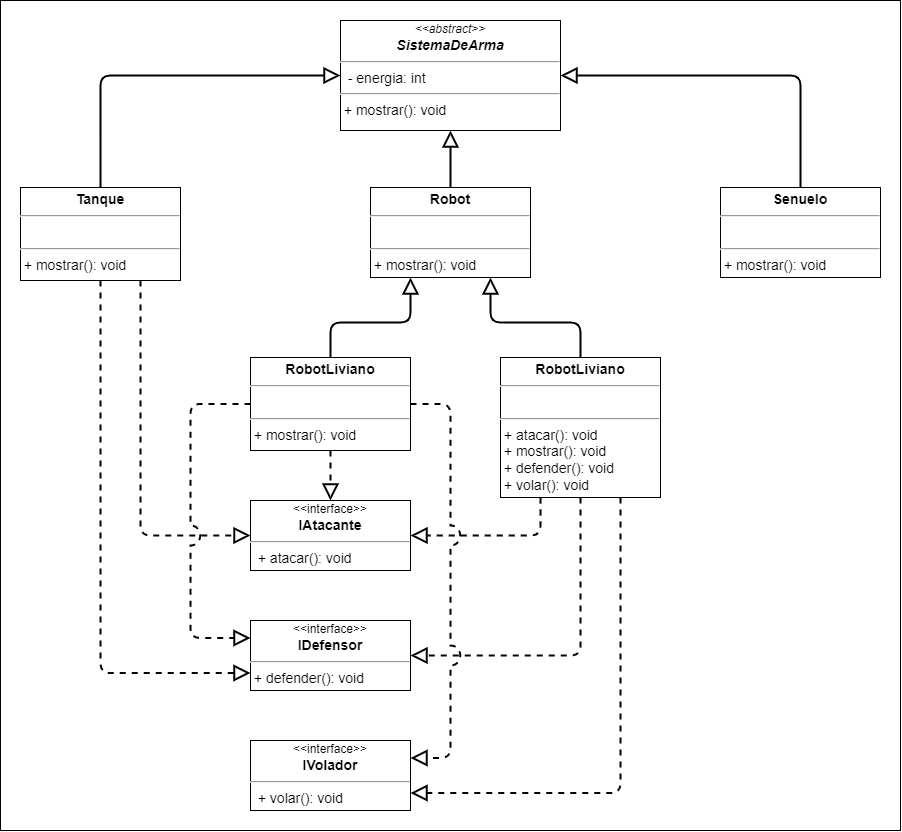

The diagram above was exported from draw.io. Its source (the exported page's mxGraphModel, read from the mxfile embedded in the PNG):
<mxGraphModel dx="1597" dy="3796" grid="1" gridSize="10" guides="1" tooltips="1" connect="1" arrows="1" fold="1" page="1" pageScale="1" pageWidth="827" pageHeight="1169" math="0" shadow="0">
  <root>
    <mxCell id="WIyWlLk6GJQsqaUBKTNV-0" />
    <mxCell id="WIyWlLk6GJQsqaUBKTNV-1" parent="WIyWlLk6GJQsqaUBKTNV-0" />
    <mxCell id="MvcSfsvhsIuprzJAYZkV-0" value="&lt;font style=&quot;font-size: 16px;&quot;&gt;&lt;font style=&quot;font-size: 16px;&quot;&gt;&lt;br&gt;&lt;/font&gt;&lt;/font&gt;" style="rounded=0;whiteSpace=wrap;html=1;align=left;verticalAlign=top;fontSize=30;fontStyle=1;spacingTop=10;spacing=2;spacingLeft=20;fontFamily=Verdana;" parent="WIyWlLk6GJQsqaUBKTNV-1" vertex="1">
      <mxGeometry x="-640" y="-2180" width="900" height="830" as="geometry" />
    </mxCell>
    <mxCell id="MvcSfsvhsIuprzJAYZkV-1" value="&lt;div style=&quot;text-align: center;&quot;&gt;&lt;i style=&quot;background-color: initial; font-size: 12px;&quot;&gt;&amp;lt;&amp;lt;abstract&amp;gt;&amp;gt;&lt;/i&gt;&lt;/div&gt;&lt;div style=&quot;text-align: center;&quot;&gt;&lt;b&gt;&lt;i&gt;SistemaDeArma&lt;/i&gt;&lt;/b&gt;&lt;/div&gt;&lt;hr style=&quot;font-size: 14px;&quot;&gt;&lt;p style=&quot;margin: 0px 0px 0px 4px; font-size: 14px;&quot;&gt;&lt;/p&gt;&amp;nbsp; - energia: int&lt;br&gt;&lt;hr style=&quot;font-size: 14px;&quot;&gt;&amp;nbsp;+ mostrar(): void" style="verticalAlign=top;align=left;overflow=fill;fontSize=14;fontFamily=Helvetica;html=1;spacing=2;spacingTop=0;" parent="WIyWlLk6GJQsqaUBKTNV-1" vertex="1">
      <mxGeometry x="-300" y="-2160" width="220" height="110" as="geometry" />
    </mxCell>
    <mxCell id="Bs801fo3VwErH-w7HFVN-5" value="&lt;p style=&quot;margin: 4px 0px 0px; text-align: center; font-size: 14px;&quot;&gt;&lt;b&gt;Tanque&lt;/b&gt;&lt;/p&gt;&lt;hr style=&quot;font-size: 14px;&quot;&gt;&lt;p style=&quot;margin: 0px 0px 0px 4px; font-size: 14px;&quot;&gt;&lt;/p&gt;&lt;span style=&quot;background-color: initial;&quot;&gt;&amp;nbsp;&lt;/span&gt;&lt;br&gt;&lt;hr style=&quot;font-size: 14px;&quot;&gt;&amp;nbsp;+ mostrar(): void&lt;br&gt;" style="verticalAlign=top;align=left;overflow=fill;fontSize=14;fontFamily=Helvetica;html=1;" parent="WIyWlLk6GJQsqaUBKTNV-1" vertex="1">
      <mxGeometry x="-620" y="-1993" width="160" height="93" as="geometry" />
    </mxCell>
    <mxCell id="Bs801fo3VwErH-w7HFVN-8" style="edgeStyle=orthogonalEdgeStyle;rounded=1;orthogonalLoop=1;jettySize=auto;html=1;strokeWidth=2;endArrow=block;endFill=0;endSize=12;exitX=0.5;exitY=0;exitDx=0;exitDy=0;entryX=0;entryY=0.5;entryDx=0;entryDy=0;" parent="WIyWlLk6GJQsqaUBKTNV-1" source="Bs801fo3VwErH-w7HFVN-5" target="MvcSfsvhsIuprzJAYZkV-1" edge="1">
      <mxGeometry relative="1" as="geometry">
        <mxPoint x="-272.57142857142867" y="-1880" as="sourcePoint" />
        <mxPoint x="-230" y="-2010" as="targetPoint" />
      </mxGeometry>
    </mxCell>
    <mxCell id="GQ7q6z5DVWIMJUyt-dOB-1" value="&lt;p style=&quot;margin: 4px 0px 0px; text-align: center; font-size: 14px;&quot;&gt;&lt;b&gt;Robot&lt;/b&gt;&lt;/p&gt;&lt;hr style=&quot;font-size: 14px;&quot;&gt;&lt;p style=&quot;margin: 0px 0px 0px 4px; font-size: 14px;&quot;&gt;&lt;/p&gt;&lt;span style=&quot;background-color: initial;&quot;&gt;&amp;nbsp;&lt;/span&gt;&lt;br&gt;&lt;hr style=&quot;font-size: 14px;&quot;&gt;&amp;nbsp;+ mostrar(): void&lt;br&gt;" style="verticalAlign=top;align=left;overflow=fill;fontSize=14;fontFamily=Helvetica;html=1;" parent="WIyWlLk6GJQsqaUBKTNV-1" vertex="1">
      <mxGeometry x="-270" y="-1993" width="160" height="90" as="geometry" />
    </mxCell>
    <mxCell id="GQ7q6z5DVWIMJUyt-dOB-2" style="edgeStyle=orthogonalEdgeStyle;rounded=1;orthogonalLoop=1;jettySize=auto;html=1;strokeWidth=2;endArrow=block;endFill=0;endSize=12;exitX=0.5;exitY=0;exitDx=0;exitDy=0;entryX=0.5;entryY=1;entryDx=0;entryDy=0;" parent="WIyWlLk6GJQsqaUBKTNV-1" source="GQ7q6z5DVWIMJUyt-dOB-1" target="MvcSfsvhsIuprzJAYZkV-1" edge="1">
      <mxGeometry relative="1" as="geometry">
        <mxPoint x="-515" y="-1950" as="sourcePoint" />
        <mxPoint x="-235" y="-2040" as="targetPoint" />
      </mxGeometry>
    </mxCell>
    <mxCell id="sFK4Dt8ZO0bzNuUNtaLa-0" value="&lt;p style=&quot;margin: 4px 0px 0px; text-align: center; font-size: 14px;&quot;&gt;&lt;b&gt;Senuelo&lt;/b&gt;&lt;/p&gt;&lt;hr style=&quot;font-size: 14px;&quot;&gt;&lt;p style=&quot;margin: 0px 0px 0px 4px; font-size: 14px;&quot;&gt;&lt;/p&gt;&lt;span style=&quot;background-color: initial;&quot;&gt;&amp;nbsp;&lt;/span&gt;&lt;br&gt;&lt;hr style=&quot;font-size: 14px;&quot;&gt;&amp;nbsp;+ mostrar(): void" style="verticalAlign=top;align=left;overflow=fill;fontSize=14;fontFamily=Helvetica;html=1;" vertex="1" parent="WIyWlLk6GJQsqaUBKTNV-1">
      <mxGeometry x="80" y="-1993" width="160" height="90" as="geometry" />
    </mxCell>
    <mxCell id="sFK4Dt8ZO0bzNuUNtaLa-2" value="&lt;p style=&quot;margin: 4px 0px 0px; text-align: center; font-size: 14px;&quot;&gt;&lt;b&gt;RobotLiviano&lt;/b&gt;&lt;br&gt;&lt;/p&gt;&lt;hr style=&quot;font-size: 14px;&quot;&gt;&lt;p style=&quot;margin: 0px 0px 0px 4px; font-size: 14px;&quot;&gt;&lt;/p&gt;&lt;span style=&quot;background-color: initial;&quot;&gt;&amp;nbsp;&lt;/span&gt;&lt;br&gt;&lt;hr style=&quot;font-size: 14px;&quot;&gt;&amp;nbsp;+ mostrar(): void&lt;br&gt;" style="verticalAlign=top;align=left;overflow=fill;fontSize=14;fontFamily=Helvetica;html=1;" vertex="1" parent="WIyWlLk6GJQsqaUBKTNV-1">
      <mxGeometry x="-390" y="-1823" width="160" height="93" as="geometry" />
    </mxCell>
    <mxCell id="sFK4Dt8ZO0bzNuUNtaLa-3" value="&lt;p style=&quot;margin: 4px 0px 0px; text-align: center; font-size: 14px;&quot;&gt;&lt;b&gt;RobotLiviano&lt;/b&gt;&lt;br&gt;&lt;/p&gt;&lt;hr style=&quot;font-size: 14px;&quot;&gt;&lt;p style=&quot;margin: 0px 0px 0px 4px; font-size: 14px;&quot;&gt;&lt;/p&gt;&lt;span style=&quot;background-color: initial;&quot;&gt;&amp;nbsp;&lt;/span&gt;&lt;br&gt;&lt;hr style=&quot;font-size: 14px;&quot;&gt;&amp;nbsp;+ atacar(): void&lt;br&gt;&amp;nbsp;+ mostrar(): void&lt;br&gt;&amp;nbsp;+ defender(): void&lt;br&gt;&amp;nbsp;+ volar(): void" style="verticalAlign=top;align=left;overflow=fill;fontSize=14;fontFamily=Helvetica;html=1;" vertex="1" parent="WIyWlLk6GJQsqaUBKTNV-1">
      <mxGeometry x="-140" y="-1823" width="160" height="140" as="geometry" />
    </mxCell>
    <mxCell id="sFK4Dt8ZO0bzNuUNtaLa-4" style="edgeStyle=orthogonalEdgeStyle;rounded=1;orthogonalLoop=1;jettySize=auto;html=1;strokeWidth=2;endArrow=block;endFill=0;endSize=12;exitX=0.5;exitY=0;exitDx=0;exitDy=0;entryX=0.25;entryY=1;entryDx=0;entryDy=0;" edge="1" parent="WIyWlLk6GJQsqaUBKTNV-1" source="sFK4Dt8ZO0bzNuUNtaLa-2" target="GQ7q6z5DVWIMJUyt-dOB-1">
      <mxGeometry relative="1" as="geometry">
        <mxPoint x="-180" y="-1950" as="sourcePoint" />
        <mxPoint x="-180" y="-2040" as="targetPoint" />
      </mxGeometry>
    </mxCell>
    <mxCell id="sFK4Dt8ZO0bzNuUNtaLa-5" style="edgeStyle=orthogonalEdgeStyle;rounded=1;orthogonalLoop=1;jettySize=auto;html=1;strokeWidth=2;endArrow=block;endFill=0;endSize=12;exitX=0.5;exitY=0;exitDx=0;exitDy=0;entryX=0.75;entryY=1;entryDx=0;entryDy=0;" edge="1" parent="WIyWlLk6GJQsqaUBKTNV-1" source="sFK4Dt8ZO0bzNuUNtaLa-3" target="GQ7q6z5DVWIMJUyt-dOB-1">
      <mxGeometry relative="1" as="geometry">
        <mxPoint x="-170" y="-1940" as="sourcePoint" />
        <mxPoint x="-170" y="-2030" as="targetPoint" />
      </mxGeometry>
    </mxCell>
    <mxCell id="sFK4Dt8ZO0bzNuUNtaLa-6" style="edgeStyle=orthogonalEdgeStyle;rounded=1;orthogonalLoop=1;jettySize=auto;html=1;strokeWidth=2;endArrow=block;endFill=0;endSize=12;exitX=0.5;exitY=0;exitDx=0;exitDy=0;entryX=1;entryY=0.5;entryDx=0;entryDy=0;" edge="1" parent="WIyWlLk6GJQsqaUBKTNV-1" source="sFK4Dt8ZO0bzNuUNtaLa-0" target="MvcSfsvhsIuprzJAYZkV-1">
      <mxGeometry relative="1" as="geometry">
        <mxPoint x="-160" y="-1930" as="sourcePoint" />
        <mxPoint x="-160" y="-2020" as="targetPoint" />
      </mxGeometry>
    </mxCell>
    <mxCell id="sFK4Dt8ZO0bzNuUNtaLa-7" value="&lt;div style=&quot;text-align: center;&quot;&gt;&lt;span style=&quot;background-color: initial; font-size: 12px;&quot;&gt;&amp;lt;&amp;lt;interface&amp;gt;&amp;gt;&lt;/span&gt;&lt;/div&gt;&lt;div style=&quot;text-align: center;&quot;&gt;&lt;b&gt;IAtacante&lt;/b&gt;&lt;/div&gt;&lt;hr style=&quot;font-size: 14px;&quot;&gt;&lt;p style=&quot;margin: 0px 0px 0px 4px; font-size: 14px;&quot;&gt;&lt;/p&gt;&amp;nbsp;&amp;nbsp;+ atacar(): void" style="verticalAlign=top;align=left;overflow=fill;fontSize=14;fontFamily=Helvetica;html=1;spacing=2;spacingTop=0;" vertex="1" parent="WIyWlLk6GJQsqaUBKTNV-1">
      <mxGeometry x="-390" y="-1680" width="160" height="70" as="geometry" />
    </mxCell>
    <mxCell id="sFK4Dt8ZO0bzNuUNtaLa-9" value="&lt;div style=&quot;text-align: center;&quot;&gt;&lt;span style=&quot;background-color: initial; font-size: 12px;&quot;&gt;&amp;lt;&amp;lt;interface&amp;gt;&amp;gt;&lt;/span&gt;&lt;/div&gt;&lt;div style=&quot;text-align: center;&quot;&gt;&lt;b&gt;IDefensor&lt;/b&gt;&lt;/div&gt;&lt;hr style=&quot;font-size: 14px;&quot;&gt;&amp;nbsp;+ defender(): void&lt;br&gt;&lt;p style=&quot;margin: 0px 0px 0px 4px; font-size: 14px;&quot;&gt;&lt;/p&gt;" style="verticalAlign=top;align=left;overflow=fill;fontSize=14;fontFamily=Helvetica;html=1;spacing=2;spacingTop=0;" vertex="1" parent="WIyWlLk6GJQsqaUBKTNV-1">
      <mxGeometry x="-390" y="-1560" width="160" height="70" as="geometry" />
    </mxCell>
    <mxCell id="sFK4Dt8ZO0bzNuUNtaLa-10" value="&lt;div style=&quot;text-align: center;&quot;&gt;&lt;span style=&quot;background-color: initial; font-size: 12px;&quot;&gt;&amp;lt;&amp;lt;interface&amp;gt;&amp;gt;&lt;/span&gt;&lt;/div&gt;&lt;div style=&quot;text-align: center;&quot;&gt;&lt;b&gt;IVolador&lt;/b&gt;&lt;/div&gt;&lt;hr style=&quot;font-size: 14px;&quot;&gt;&lt;p style=&quot;margin: 0px 0px 0px 4px; font-size: 14px;&quot;&gt;&lt;/p&gt;&amp;nbsp;&amp;nbsp;+ volar(): void" style="verticalAlign=top;align=left;overflow=fill;fontSize=14;fontFamily=Helvetica;html=1;spacing=2;spacingTop=0;" vertex="1" parent="WIyWlLk6GJQsqaUBKTNV-1">
      <mxGeometry x="-390" y="-1440" width="160" height="70" as="geometry" />
    </mxCell>
    <mxCell id="sFK4Dt8ZO0bzNuUNtaLa-11" value="" style="endArrow=block;dashed=1;endFill=0;endSize=12;html=1;rounded=1;entryX=0;entryY=0.5;entryDx=0;entryDy=0;exitX=0.75;exitY=1;exitDx=0;exitDy=0;edgeStyle=orthogonalEdgeStyle;strokeWidth=2;" edge="1" parent="WIyWlLk6GJQsqaUBKTNV-1" source="Bs801fo3VwErH-w7HFVN-5" target="sFK4Dt8ZO0bzNuUNtaLa-7">
      <mxGeometry width="160" relative="1" as="geometry">
        <mxPoint x="-330" y="-1890" as="sourcePoint" />
        <mxPoint x="-170" y="-1890" as="targetPoint" />
      </mxGeometry>
    </mxCell>
    <mxCell id="sFK4Dt8ZO0bzNuUNtaLa-12" value="" style="endArrow=block;dashed=1;endFill=0;endSize=12;html=1;rounded=1;entryX=1;entryY=0.5;entryDx=0;entryDy=0;exitX=0.25;exitY=1;exitDx=0;exitDy=0;edgeStyle=orthogonalEdgeStyle;strokeWidth=2;" edge="1" parent="WIyWlLk6GJQsqaUBKTNV-1" source="sFK4Dt8ZO0bzNuUNtaLa-3" target="sFK4Dt8ZO0bzNuUNtaLa-7">
      <mxGeometry width="160" relative="1" as="geometry">
        <mxPoint x="-483.5" y="-1693" as="sourcePoint" />
        <mxPoint x="-360" y="-1540" as="targetPoint" />
      </mxGeometry>
    </mxCell>
    <mxCell id="sFK4Dt8ZO0bzNuUNtaLa-13" value="" style="endArrow=block;dashed=1;endFill=0;endSize=12;html=1;rounded=1;entryX=0.5;entryY=0;entryDx=0;entryDy=0;exitX=0.5;exitY=1;exitDx=0;exitDy=0;edgeStyle=orthogonalEdgeStyle;strokeWidth=2;" edge="1" parent="WIyWlLk6GJQsqaUBKTNV-1" source="sFK4Dt8ZO0bzNuUNtaLa-2" target="sFK4Dt8ZO0bzNuUNtaLa-7">
      <mxGeometry width="160" relative="1" as="geometry">
        <mxPoint x="-80" y="-1673" as="sourcePoint" />
        <mxPoint x="-200" y="-1540" as="targetPoint" />
      </mxGeometry>
    </mxCell>
    <mxCell id="sFK4Dt8ZO0bzNuUNtaLa-14" value="" style="endArrow=block;dashed=1;endFill=0;endSize=12;html=1;rounded=1;entryX=0;entryY=0.75;entryDx=0;entryDy=0;exitX=0.5;exitY=1;exitDx=0;exitDy=0;edgeStyle=orthogonalEdgeStyle;strokeWidth=2;" edge="1" parent="WIyWlLk6GJQsqaUBKTNV-1" source="Bs801fo3VwErH-w7HFVN-5" target="sFK4Dt8ZO0bzNuUNtaLa-9">
      <mxGeometry width="160" relative="1" as="geometry">
        <mxPoint x="-443.5" y="-1670" as="sourcePoint" />
        <mxPoint x="-320" y="-1600" as="targetPoint" />
      </mxGeometry>
    </mxCell>
    <mxCell id="sFK4Dt8ZO0bzNuUNtaLa-15" value="" style="endArrow=block;dashed=1;endFill=0;endSize=12;html=1;rounded=1;entryX=1;entryY=0.5;entryDx=0;entryDy=0;exitX=0.5;exitY=1;exitDx=0;exitDy=0;edgeStyle=orthogonalEdgeStyle;strokeWidth=2;" edge="1" parent="WIyWlLk6GJQsqaUBKTNV-1" source="sFK4Dt8ZO0bzNuUNtaLa-3" target="sFK4Dt8ZO0bzNuUNtaLa-9">
      <mxGeometry width="160" relative="1" as="geometry">
        <mxPoint x="-120" y="-1673" as="sourcePoint" />
        <mxPoint x="-240" y="-1610" as="targetPoint" />
      </mxGeometry>
    </mxCell>
    <mxCell id="sFK4Dt8ZO0bzNuUNtaLa-16" value="" style="endArrow=block;dashed=1;endFill=0;endSize=12;html=1;rounded=1;entryX=0;entryY=0.25;entryDx=0;entryDy=0;exitX=0;exitY=0.5;exitDx=0;exitDy=0;edgeStyle=orthogonalEdgeStyle;strokeWidth=2;jumpStyle=arc;jumpSize=18;" edge="1" parent="WIyWlLk6GJQsqaUBKTNV-1" source="sFK4Dt8ZO0bzNuUNtaLa-2" target="sFK4Dt8ZO0bzNuUNtaLa-9">
      <mxGeometry width="160" relative="1" as="geometry">
        <mxPoint x="-443.5" y="-1670" as="sourcePoint" />
        <mxPoint x="-320" y="-1610" as="targetPoint" />
        <Array as="points">
          <mxPoint x="-450" y="-1776" />
          <mxPoint x="-450" y="-1542" />
        </Array>
      </mxGeometry>
    </mxCell>
    <mxCell id="sFK4Dt8ZO0bzNuUNtaLa-17" value="" style="endArrow=block;dashed=1;endFill=0;endSize=12;html=1;rounded=1;entryX=1;entryY=0.25;entryDx=0;entryDy=0;exitX=1;exitY=0.5;exitDx=0;exitDy=0;strokeWidth=2;jumpStyle=arc;jumpSize=18;edgeStyle=orthogonalEdgeStyle;" edge="1" parent="WIyWlLk6GJQsqaUBKTNV-1" source="sFK4Dt8ZO0bzNuUNtaLa-2" target="sFK4Dt8ZO0bzNuUNtaLa-10">
      <mxGeometry width="160" relative="1" as="geometry">
        <mxPoint x="-360" y="-1766.5" as="sourcePoint" />
        <mxPoint x="-320" y="-1550" as="targetPoint" />
        <Array as="points">
          <mxPoint x="-190" y="-1776" />
          <mxPoint x="-190" y="-1422" />
        </Array>
      </mxGeometry>
    </mxCell>
    <mxCell id="sFK4Dt8ZO0bzNuUNtaLa-18" value="" style="endArrow=block;dashed=1;endFill=0;endSize=12;html=1;rounded=1;entryX=1;entryY=0.75;entryDx=0;entryDy=0;exitX=0.75;exitY=1;exitDx=0;exitDy=0;edgeStyle=orthogonalEdgeStyle;strokeWidth=2;" edge="1" parent="WIyWlLk6GJQsqaUBKTNV-1" source="sFK4Dt8ZO0bzNuUNtaLa-3" target="sFK4Dt8ZO0bzNuUNtaLa-10">
      <mxGeometry width="160" relative="1" as="geometry">
        <mxPoint x="-10" y="-1673" as="sourcePoint" />
        <mxPoint x="-200" y="-1515" as="targetPoint" />
      </mxGeometry>
    </mxCell>
  </root>
</mxGraphModel>